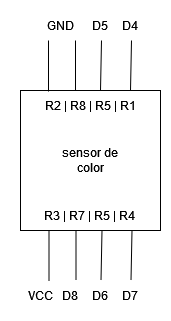

The diagram above was exported from draw.io. Its source (the exported page's mxGraphModel, read from the mxfile embedded in the PNG):
<mxGraphModel dx="868" dy="481" grid="1" gridSize="10" guides="1" tooltips="1" connect="1" arrows="1" fold="1" page="1" pageScale="1" pageWidth="827" pageHeight="1169" math="0" shadow="0">
  <root>
    <mxCell id="0" />
    <mxCell id="1" parent="0" />
    <mxCell id="XyfB05ZbhKtTlpKvqEEh-1" value="" style="whiteSpace=wrap;html=1;aspect=fixed;" vertex="1" parent="1">
      <mxGeometry x="200" y="170" width="140" height="140" as="geometry" />
    </mxCell>
    <mxCell id="XyfB05ZbhKtTlpKvqEEh-2" value="" style="endArrow=none;html=1;rounded=0;exitX=0.2;exitY=0.007;exitDx=0;exitDy=0;exitPerimeter=0;" edge="1" parent="1" source="XyfB05ZbhKtTlpKvqEEh-1">
      <mxGeometry width="50" height="50" relative="1" as="geometry">
        <mxPoint x="390" y="270" as="sourcePoint" />
        <mxPoint x="228" y="120" as="targetPoint" />
      </mxGeometry>
    </mxCell>
    <mxCell id="XyfB05ZbhKtTlpKvqEEh-3" value="" style="endArrow=none;html=1;rounded=0;" edge="1" parent="1">
      <mxGeometry width="50" height="50" relative="1" as="geometry">
        <mxPoint x="255" y="170" as="sourcePoint" />
        <mxPoint x="255" y="120" as="targetPoint" />
      </mxGeometry>
    </mxCell>
    <mxCell id="XyfB05ZbhKtTlpKvqEEh-5" value="" style="endArrow=none;html=1;rounded=0;exitX=0.25;exitY=0;exitDx=0;exitDy=0;" edge="1" parent="1">
      <mxGeometry width="50" height="50" relative="1" as="geometry">
        <mxPoint x="280" y="170" as="sourcePoint" />
        <mxPoint x="281" y="120" as="targetPoint" />
      </mxGeometry>
    </mxCell>
    <mxCell id="XyfB05ZbhKtTlpKvqEEh-6" value="" style="endArrow=none;html=1;rounded=0;exitX=0.25;exitY=0;exitDx=0;exitDy=0;" edge="1" parent="1">
      <mxGeometry width="50" height="50" relative="1" as="geometry">
        <mxPoint x="310" y="170" as="sourcePoint" />
        <mxPoint x="311" y="120" as="targetPoint" />
      </mxGeometry>
    </mxCell>
    <mxCell id="XyfB05ZbhKtTlpKvqEEh-7" value="" style="endArrow=none;html=1;rounded=0;exitX=0.2;exitY=0.007;exitDx=0;exitDy=0;exitPerimeter=0;" edge="1" parent="1">
      <mxGeometry width="50" height="50" relative="1" as="geometry">
        <mxPoint x="228.5" y="360.98" as="sourcePoint" />
        <mxPoint x="228.5" y="310" as="targetPoint" />
      </mxGeometry>
    </mxCell>
    <mxCell id="XyfB05ZbhKtTlpKvqEEh-8" value="" style="endArrow=none;html=1;rounded=0;" edge="1" parent="1">
      <mxGeometry width="50" height="50" relative="1" as="geometry">
        <mxPoint x="255.5" y="360" as="sourcePoint" />
        <mxPoint x="255.5" y="310" as="targetPoint" />
      </mxGeometry>
    </mxCell>
    <mxCell id="XyfB05ZbhKtTlpKvqEEh-9" value="" style="endArrow=none;html=1;rounded=0;exitX=0.25;exitY=0;exitDx=0;exitDy=0;" edge="1" parent="1">
      <mxGeometry width="50" height="50" relative="1" as="geometry">
        <mxPoint x="280.5" y="360" as="sourcePoint" />
        <mxPoint x="281.5" y="310" as="targetPoint" />
      </mxGeometry>
    </mxCell>
    <mxCell id="XyfB05ZbhKtTlpKvqEEh-10" value="" style="endArrow=none;html=1;rounded=0;exitX=0.25;exitY=0;exitDx=0;exitDy=0;" edge="1" parent="1">
      <mxGeometry width="50" height="50" relative="1" as="geometry">
        <mxPoint x="310.5" y="360" as="sourcePoint" />
        <mxPoint x="311.5" y="310" as="targetPoint" />
      </mxGeometry>
    </mxCell>
    <mxCell id="XyfB05ZbhKtTlpKvqEEh-11" value="GND" style="text;html=1;strokeColor=none;fillColor=none;align=center;verticalAlign=middle;whiteSpace=wrap;rounded=0;labelPosition=center;verticalLabelPosition=middle;" vertex="1" parent="1">
      <mxGeometry x="210" y="90" width="60" height="30" as="geometry" />
    </mxCell>
    <mxCell id="XyfB05ZbhKtTlpKvqEEh-18" value="&lt;div&gt;D5&lt;/div&gt;" style="text;html=1;strokeColor=none;fillColor=none;align=center;verticalAlign=middle;whiteSpace=wrap;rounded=0;" vertex="1" parent="1">
      <mxGeometry x="250" y="90" width="60" height="30" as="geometry" />
    </mxCell>
    <mxCell id="XyfB05ZbhKtTlpKvqEEh-19" value="&lt;div&gt;D4&lt;/div&gt;" style="text;html=1;strokeColor=none;fillColor=none;align=center;verticalAlign=middle;whiteSpace=wrap;rounded=0;" vertex="1" parent="1">
      <mxGeometry x="280" y="90" width="60" height="30" as="geometry" />
    </mxCell>
    <mxCell id="XyfB05ZbhKtTlpKvqEEh-20" value="&lt;div&gt;VCC&lt;/div&gt;" style="text;html=1;strokeColor=none;fillColor=none;align=center;verticalAlign=middle;whiteSpace=wrap;rounded=0;" vertex="1" parent="1">
      <mxGeometry x="190" y="360" width="60" height="30" as="geometry" />
    </mxCell>
    <mxCell id="XyfB05ZbhKtTlpKvqEEh-21" value="&lt;div&gt;D8&lt;/div&gt;" style="text;html=1;strokeColor=none;fillColor=none;align=center;verticalAlign=middle;whiteSpace=wrap;rounded=0;" vertex="1" parent="1">
      <mxGeometry x="220" y="360" width="60" height="30" as="geometry" />
    </mxCell>
    <mxCell id="XyfB05ZbhKtTlpKvqEEh-24" value="&lt;div&gt;D6&lt;/div&gt;" style="text;html=1;strokeColor=none;fillColor=none;align=center;verticalAlign=middle;whiteSpace=wrap;rounded=0;" vertex="1" parent="1">
      <mxGeometry x="250" y="360" width="60" height="30" as="geometry" />
    </mxCell>
    <mxCell id="XyfB05ZbhKtTlpKvqEEh-25" value="&lt;div&gt;D7&lt;/div&gt;" style="text;html=1;strokeColor=none;fillColor=none;align=center;verticalAlign=middle;whiteSpace=wrap;rounded=0;" vertex="1" parent="1">
      <mxGeometry x="280" y="360" width="60" height="30" as="geometry" />
    </mxCell>
    <mxCell id="XyfB05ZbhKtTlpKvqEEh-26" value="&lt;div&gt;R3 | R7 | R5 | R4&lt;br&gt;&lt;/div&gt;" style="text;html=1;strokeColor=none;fillColor=none;align=center;verticalAlign=middle;whiteSpace=wrap;rounded=0;" vertex="1" parent="1">
      <mxGeometry x="200" y="280" width="140" height="30" as="geometry" />
    </mxCell>
    <mxCell id="XyfB05ZbhKtTlpKvqEEh-27" value="R2 | R8 | R5 | R1" style="text;html=1;strokeColor=none;fillColor=none;align=center;verticalAlign=middle;whiteSpace=wrap;rounded=0;" vertex="1" parent="1">
      <mxGeometry x="200" y="170" width="140" height="30" as="geometry" />
    </mxCell>
    <mxCell id="XyfB05ZbhKtTlpKvqEEh-29" value="&lt;div&gt;sensor de color&lt;/div&gt;" style="text;html=1;strokeColor=none;fillColor=none;align=center;verticalAlign=middle;whiteSpace=wrap;rounded=0;" vertex="1" parent="1">
      <mxGeometry x="240" y="225" width="60" height="30" as="geometry" />
    </mxCell>
  </root>
</mxGraphModel>